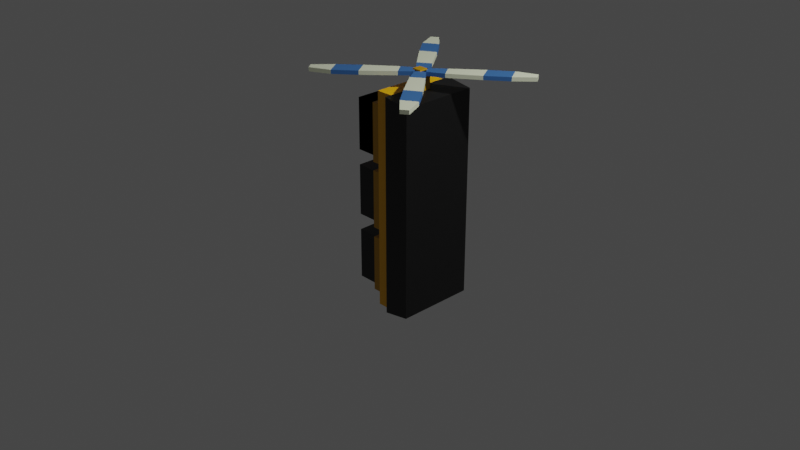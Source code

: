 # Source: redLight.blend  (saved by Blender 3.3.6; exported with 4.5.12 LTS)
import bpy
from mathutils import Matrix  # noqa: F401  (used for matrix-valued properties, if any)

bpy.ops.wm.read_factory_settings(use_empty=True)
scene = bpy.context.scene
scene.name = 'Scene'

# ---- collections
col_collection = bpy.data.collections.new('Collection'); scene.collection.children.link(col_collection)

# ---- materials (node trees are filled in below, after node groups)
mat_material = bpy.data.materials.new('Material')
mat_material.alpha_threshold = 0.0
mat_material.use_transparent_shadow = False
mat_material.roughness = 0.5
mat_material.line_color = (0.0, 0.0, 0.0, 1.0)
mat_blackplastic = bpy.data.materials.new('BlackPlastic')
mat_blackplastic.use_transparent_shadow = False
mat_yellowplastic = bpy.data.materials.new('YellowPlastic')
mat_yellowplastic.use_transparent_shadow = False
mat_darkyellowplastic = bpy.data.materials.new('DarkYellowPlastic')
mat_darkyellowplastic.use_transparent_shadow = False
mat_red = bpy.data.materials.new('RED')
mat_red.use_transparent_shadow = False
mat_yellow = bpy.data.materials.new('YELLOW')
mat_yellow.use_transparent_shadow = False
mat_green = bpy.data.materials.new('GREEN')
mat_green.use_transparent_shadow = False
mat_propellerblue = bpy.data.materials.new('PropellerBlue')
mat_propellerblue.use_transparent_shadow = False
mat_propellerwhite = bpy.data.materials.new('PropellerWhite')
mat_propellerwhite.use_transparent_shadow = False

# ---- material node trees
mat_material.use_nodes = True; mat_material.node_tree.nodes.clear()
_N = mat_material.node_tree.nodes; _L = mat_material.node_tree.links
n0 = _N.new('ShaderNodeOutputMaterial'); n0.name = 'Material Output'; n0.location = (300, 300)
n1 = _N.new('ShaderNodeBsdfPrincipled'); n1.name = 'Principled BSDF'; n1.location = (10, 300)
n1.distribution = 'GGX'
n1.subsurface_method = 'RANDOM_WALK_SKIN'
n1.inputs[3].default_value = 1.45
n1.inputs[27].default_value = (0.0, 0.0, 0.0, 1.0)
n1.inputs[28].default_value = 1.0
_L.new(n1.outputs[0], n0.inputs[0])
n0.is_active_output = True
mat_blackplastic.use_nodes = True; mat_blackplastic.node_tree.nodes.clear()
_N = mat_blackplastic.node_tree.nodes; _L = mat_blackplastic.node_tree.links
n0 = _N.new('ShaderNodeBsdfPrincipled'); n0.name = 'Principled BSDF'; n0.location = (10, 300)
n0.distribution = 'GGX'
n0.subsurface_method = 'RANDOM_WALK_SKIN'
n0.inputs[0].default_value = (0.004896, 0.004896, 0.004896, 1.0)
n0.inputs[3].default_value = 1.45
n0.inputs[27].default_value = (0.0, 0.0, 0.0, 1.0)
n0.inputs[28].default_value = 1.0
n1 = _N.new('ShaderNodeOutputMaterial'); n1.name = 'Material Output'; n1.location = (300, 300)
_L.new(n0.outputs[0], n1.inputs[0])
n1.is_active_output = True
mat_yellowplastic.use_nodes = True; mat_yellowplastic.node_tree.nodes.clear()
_N = mat_yellowplastic.node_tree.nodes; _L = mat_yellowplastic.node_tree.links
n0 = _N.new('ShaderNodeBsdfPrincipled'); n0.name = 'Principled BSDF'; n0.location = (10, 300)
n0.distribution = 'GGX'
n0.subsurface_method = 'RANDOM_WALK_SKIN'
n0.inputs[0].default_value = (0.9301, 0.4621, 0.0, 1.0)
n0.inputs[3].default_value = 1.45
n0.inputs[27].default_value = (0.0, 0.0, 0.0, 1.0)
n0.inputs[28].default_value = 1.0
n1 = _N.new('ShaderNodeOutputMaterial'); n1.name = 'Material Output'; n1.location = (300, 300)
_L.new(n0.outputs[0], n1.inputs[0])
n1.is_active_output = True
mat_darkyellowplastic.use_nodes = True; mat_darkyellowplastic.node_tree.nodes.clear()
_N = mat_darkyellowplastic.node_tree.nodes; _L = mat_darkyellowplastic.node_tree.links
n0 = _N.new('ShaderNodeBsdfPrincipled'); n0.name = 'Principled BSDF'; n0.location = (10, 300)
n0.distribution = 'GGX'
n0.subsurface_method = 'RANDOM_WALK_SKIN'
n0.inputs[0].default_value = (0.5173, 0.2603, 0.0, 1.0)
n0.inputs[3].default_value = 1.45
n0.inputs[27].default_value = (0.0, 0.0, 0.0, 1.0)
n0.inputs[28].default_value = 1.0
n1 = _N.new('ShaderNodeOutputMaterial'); n1.name = 'Material Output'; n1.location = (300, 300)
_L.new(n0.outputs[0], n1.inputs[0])
n1.is_active_output = True
mat_red.use_nodes = True; mat_red.node_tree.nodes.clear()
_N = mat_red.node_tree.nodes; _L = mat_red.node_tree.links
n0 = _N.new('ShaderNodeBsdfPrincipled'); n0.name = 'Principled BSDF'; n0.location = (10, 300)
n0.distribution = 'GGX'
n0.subsurface_method = 'RANDOM_WALK_SKIN'
n0.inputs[0].default_value = (1.0, 0.0, 0.0, 1.0)
n0.inputs[3].default_value = 1.45
n0.inputs[27].default_value = (0.0, 0.0, 0.0, 1.0)
n0.inputs[28].default_value = 1.0
n1 = _N.new('ShaderNodeOutputMaterial'); n1.name = 'Material Output'; n1.location = (300, 300)
_L.new(n0.outputs[0], n1.inputs[0])
n1.is_active_output = True
mat_yellow.use_nodes = True; mat_yellow.node_tree.nodes.clear()
_N = mat_yellow.node_tree.nodes; _L = mat_yellow.node_tree.links
n0 = _N.new('ShaderNodeBsdfPrincipled'); n0.name = 'Principled BSDF'; n0.location = (10, 300)
n0.distribution = 'GGX'
n0.subsurface_method = 'RANDOM_WALK_SKIN'
n0.inputs[0].default_value = (0.2598, 0.2357, 0.0, 1.0)
n0.inputs[3].default_value = 1.45
n0.inputs[27].default_value = (0.0, 0.0, 0.0, 1.0)
n0.inputs[28].default_value = 1.0
n1 = _N.new('ShaderNodeOutputMaterial'); n1.name = 'Material Output'; n1.location = (300, 300)
_L.new(n0.outputs[0], n1.inputs[0])
n1.is_active_output = True
mat_green.use_nodes = True; mat_green.node_tree.nodes.clear()
_N = mat_green.node_tree.nodes; _L = mat_green.node_tree.links
n0 = _N.new('ShaderNodeBsdfPrincipled'); n0.name = 'Principled BSDF'; n0.location = (10, 300)
n0.distribution = 'GGX'
n0.subsurface_method = 'RANDOM_WALK_SKIN'
n0.inputs[0].default_value = (0.00625, 0.1376, 0.0, 1.0)
n0.inputs[3].default_value = 1.45
n0.inputs[27].default_value = (0.0, 0.0, 0.0, 1.0)
n0.inputs[28].default_value = 1.0
n1 = _N.new('ShaderNodeOutputMaterial'); n1.name = 'Material Output'; n1.location = (300, 300)
_L.new(n0.outputs[0], n1.inputs[0])
n1.is_active_output = True
mat_propellerblue.use_nodes = True; mat_propellerblue.node_tree.nodes.clear()
_N = mat_propellerblue.node_tree.nodes; _L = mat_propellerblue.node_tree.links
n0 = _N.new('ShaderNodeBsdfPrincipled'); n0.name = 'Principled BSDF'; n0.location = (10, 300)
n0.distribution = 'GGX'
n0.subsurface_method = 'RANDOM_WALK_SKIN'
n0.inputs[0].default_value = (0.04167, 0.144, 0.3844, 1.0)
n0.inputs[3].default_value = 1.45
n0.inputs[27].default_value = (0.0, 0.0, 0.0, 1.0)
n0.inputs[28].default_value = 1.0
n1 = _N.new('ShaderNodeOutputMaterial'); n1.name = 'Material Output'; n1.location = (300, 300)
_L.new(n0.outputs[0], n1.inputs[0])
n1.is_active_output = True
mat_propellerwhite.use_nodes = True; mat_propellerwhite.node_tree.nodes.clear()
_N = mat_propellerwhite.node_tree.nodes; _L = mat_propellerwhite.node_tree.links
n0 = _N.new('ShaderNodeBsdfPrincipled'); n0.name = 'Principled BSDF'; n0.location = (10, 300)
n0.distribution = 'GGX'
n0.subsurface_method = 'RANDOM_WALK_SKIN'
n0.inputs[0].default_value = (0.7566, 0.8, 0.5898, 1.0)
n0.inputs[3].default_value = 1.45
n0.inputs[27].default_value = (0.0, 0.0, 0.0, 1.0)
n0.inputs[28].default_value = 1.0
n1 = _N.new('ShaderNodeOutputMaterial'); n1.name = 'Material Output'; n1.location = (300, 300)
_L.new(n0.outputs[0], n1.inputs[0])
n1.is_active_output = True

# ---- world
world_world = bpy.data.worlds.new('World'); scene.world = world_world
world_world.use_nodes = True; world_world.node_tree.nodes.clear()
_N = world_world.node_tree.nodes; _L = world_world.node_tree.links
n0 = _N.new('ShaderNodeOutputWorld'); n0.name = 'World Output'; n0.location = (300, 300)
n1 = _N.new('ShaderNodeBackground'); n1.name = 'Background'; n1.location = (10, 300)
n1.inputs[0].default_value = (0.05088, 0.05088, 0.05088, 1.0)
_L.new(n1.outputs[0], n0.inputs[0])
n0.is_active_output = True
world_world.color = (0.05088, 0.05088, 0.05088)
world_world.use_sun_shadow = False
world_world.sun_shadow_jitter_overblur = 0.0

# ---- cameras
cam_camera = bpy.data.cameras.new('Camera')
cam_camera.clip_end = 100.0
cam_camera.ortho_scale = 7.314

# ---- lights
light_light = bpy.data.lights.new('Light', 'POINT')
light_light.transmission_factor = 0.0
light_light.energy = 1000.0
light_light.shadow_soft_size = 0.1
light_light.shadow_maximum_resolution = 0.006
light_light.use_absolute_resolution = True
light_area = bpy.data.lights.new('Area', 'AREA')
light_area.color = (1.0, 0.0, 0.008791)
light_area.transmission_factor = 0.0
light_area.energy = 0.7854
light_area.shadow_soft_size = 0.9876
light_area.shadow_maximum_resolution = 0.006
light_area.use_absolute_resolution = True
light_area.size = 0.9876
light_area.size_y = 1.0

# ---- meshes
me_cube = bpy.data.meshes.new('Cube')
me_cube.from_pydata([(0.4854, 0.3848, 1.406), (0.4854, 0.3848, -0.8174), (0.4854, -0.2954, 1.406), (0.4854, -0.2954, -0.8174), (0.02243, 0.3848, 1.446), (0.02243, 0.3848, -0.8664), (0.02243, -0.2954, 1.446), (0.02243, -0.2954, -0.8664), (0.2014, 0.3848, -0.8664), (0.2014, -0.2954, 1.446), (0.2014, -0.2954, -0.8664), (0.2014, 0.3848, 1.446), (0.4854, 0.3848, 1.276), (0.02243, -0.2954, 1.311), (0.4854, -0.2954, 1.276), (0.02243, 0.3848, 1.311), (0.2014, 0.3848, 1.311), (0.2014, -0.2954, 1.311), (0.4854, 0.3848, 0.6853), (0.4854, -0.2954, 0.6853), (0.02243, 0.3848, 0.6965), (0.2014, 0.3848, 0.6965), (0.2014, -0.2954, 0.6965), (0.02243, -0.2954, 0.6965), (0.4854, 0.3848, 0.5969), (0.4854, -0.2954, 0.5969), (0.02243, 0.3848, 0.6045), (0.2014, 0.3848, 0.6045), (0.2014, -0.2954, 0.6045), (0.02243, -0.2954, 0.6045), (0.4854, 0.3848, 0.002721), (0.4854, -0.2954, 0.002721), (0.02243, 0.3848, -0.01345), (0.2014, 0.3848, -0.01345), (0.2014, -0.2954, -0.01345), (0.02243, -0.2954, -0.01345), (0.4854, 0.3848, -0.09795), (0.4854, -0.2954, -0.09795), (0.02243, 0.3848, -0.1182), (0.2014, 0.3848, -0.1182), (0.2014, -0.2954, -0.1182), (0.02243, -0.2954, -0.1182), (0.4854, 0.3848, -0.6794), (0.4854, -0.2954, -0.6794), (0.02243, 0.3848, -0.7229), (0.2014, 0.3848, -0.7229), (0.2014, -0.2954, -0.7229), (0.02243, -0.2954, -0.7229), (0.02243, -0.2954, 0.6965), (0.02243, -0.2954, 1.311), (0.02243, 0.3848, 1.311), (0.02243, 0.3848, 0.6965), (-0.05401, -0.2954, 0.6965), (-0.05401, -0.2954, 1.311), (-0.05401, 0.3848, 1.311), (-0.05401, 0.3848, 0.6965), (-0.05401, -0.2954, -0.01345), (-0.05401, -0.2954, 0.6045), (-0.05401, 0.3848, 0.6045), (-0.05401, 0.3848, -0.01345), (-0.05401, -0.2954, -0.7229), (-0.05401, -0.2954, -0.1182), (-0.05401, 0.3848, -0.1182), (-0.05401, 0.3848, -0.7229), (0.4854, 0.4703, -0.6794), (0.4854, 0.4703, -0.8174), (0.2014, 0.4703, 1.446), (0.4854, 0.4703, 1.406), (0.2014, 0.4703, -0.8664), (0.2014, 0.4703, -0.7229), (0.4854, 0.4703, 1.276), (0.2014, 0.4703, 1.311), (0.4854, 0.4703, 0.6853), (0.2014, 0.4703, 0.6965), (0.4854, 0.4703, 0.5969), (0.2014, 0.4703, 0.6045), (0.4854, 0.4703, 0.002721), (0.2014, 0.4703, -0.01345), (0.4854, 0.4703, -0.09795), (0.2014, 0.4703, -0.1182), (0.4854, -0.3651, -0.6794), (0.4854, -0.3651, -0.8174), (0.2014, -0.3651, -0.8664), (0.4854, -0.3651, 1.406), (0.2014, -0.3651, 1.446), (0.2014, -0.3651, -0.7229), (0.4854, -0.3651, 1.276), (0.2014, -0.3651, 1.311), (0.4854, -0.3651, 0.6853), (0.2014, -0.3651, 0.6965), (0.4854, -0.3651, 0.5969), (0.2014, -0.3651, 0.6045), (0.4854, -0.3651, 0.002721), (0.2014, -0.3651, -0.01345), (0.4854, -0.3651, -0.09795), (0.2014, -0.3651, -0.1182), (0.2352, 0.2496, 1.212), (0.2352, 0.2496, 0.7783), (0.2352, -0.1837, 1.212), (0.2352, -0.1837, 0.7783), (-0.1982, 0.2496, 1.212), (-0.1982, 0.2496, 0.7783), (-0.1982, -0.1837, 1.212), (-0.1982, -0.1837, 0.7783), (-0.1982, -0.1837, 0.7783), (-0.1982, -0.1837, 1.212), (-0.1982, 0.2496, 0.7783), (-0.1982, 0.2496, 1.212), (0.2352, -0.1837, 0.7783), (0.2352, -0.1837, 1.212), (0.2352, 0.2496, 0.7783), (0.2352, 0.2496, 1.212), (0.2352, 0.2496, 1.212), (0.2352, 0.2496, 0.7783), (0.2352, -0.1837, 1.212), (0.2352, -0.1837, 0.7783), (-0.1982, 0.2496, 1.212), (-0.1982, 0.2496, 0.7783), (-0.1982, -0.1837, 1.212), (-0.1982, -0.1837, 0.7783), (-0.3273, -0.2299, -0.7033), (-0.3273, -0.2299, -0.1567), (-0.3273, 0.3167, -0.7033), (-0.3273, 0.3167, -0.1567), (0.2193, -0.2299, -0.7033), (0.2193, -0.2299, -0.1567), (0.2193, 0.3167, -0.7033), (0.2193, 0.3167, -0.1567), (0.2193, 0.2353, -0.1567), (-0.3273, 0.2353, -0.1567), (-0.3273, 0.2353, -0.7033), (0.2193, 0.2353, -0.7033), (-0.3273, -0.1618, -0.1567), (0.2193, -0.1618, -0.1567), (-0.3273, -0.1618, -0.7033), (0.2193, -0.1618, -0.7033), (-0.3273, 0.2353, -0.2337), (0.2193, -0.2299, -0.2337), (-0.3273, 0.3167, -0.2337), (-0.3273, -0.2299, -0.2337), (0.2193, 0.3167, -0.2337), (-0.3273, -0.1618, -0.2337), (-0.3273, -0.1618, 0.4867), (0.2193, 0.3167, 0.4867), (-0.3273, -0.2299, 0.4867), (-0.3273, 0.3167, 0.4867), (0.2193, -0.2299, 0.4867), (-0.3273, 0.2353, 0.4867), (0.2193, -0.1618, 0.01711), (-0.3273, -0.1618, 0.01711), (0.2193, -0.1618, 0.5637), (-0.3273, -0.1618, 0.5637), (0.2193, 0.2353, 0.01711), (-0.3273, 0.2353, 0.01711), (-0.3273, 0.2353, 0.5637), (0.2193, 0.2353, 0.5637), (0.2193, 0.3167, 0.5637), (0.2193, 0.3167, 0.01711), (0.2193, -0.2299, 0.5637), (0.2193, -0.2299, 0.01711), (-0.3273, 0.3167, 0.5637), (-0.3273, 0.3167, 0.01711), (-0.3273, -0.2299, 0.5637), (-0.3273, -0.2299, 0.01711), (-0.3273, -0.2299, 0.727), (-0.3273, -0.2299, 1.274), (-0.3273, 0.3167, 0.727), (-0.3273, 0.3167, 1.274), (0.2193, -0.2299, 0.727), (0.2193, -0.2299, 1.274), (0.2193, 0.3167, 0.727), (0.2193, 0.3167, 1.274), (0.2193, 0.2353, 1.274), (-0.3273, 0.2353, 1.274), (-0.3273, 0.2353, 0.727), (0.2193, 0.2353, 0.727), (-0.3273, -0.1618, 1.274), (0.2193, -0.1618, 1.274), (-0.3273, -0.1618, 0.727), (0.2193, -0.1618, 0.727), (-0.3273, 0.2353, 1.197), (0.2193, -0.2299, 1.197), (-0.3273, 0.3167, 1.197), (-0.3273, -0.2299, 1.197), (0.2193, 0.3167, 1.197), (-0.3273, -0.1618, 1.197), (-0.3273, -0.1618, 1.197), (0.2193, -0.1618, 1.197), (0.2193, 0.3167, 1.197), (0.2193, 0.2353, 1.197), (-0.3273, -0.2299, 1.197), (-0.3273, 0.3167, 1.197), (0.2193, -0.2299, 1.197), (-0.3273, 0.2353, 1.197), (0.2193, -0.1618, 0.727), (-0.3273, -0.1618, 0.727), (0.2193, -0.1618, 1.274), (-0.3273, -0.1618, 1.274), (0.2193, 0.2353, 0.727), (-0.3273, 0.2353, 0.727), (-0.3273, 0.2353, 1.274), (0.2193, 0.2353, 1.274), (0.2193, 0.3167, 1.274), (0.2193, 0.3167, 0.727), (0.2193, -0.2299, 1.274), (0.2193, -0.2299, 0.727), (-0.3273, 0.3167, 1.274), (-0.3273, 0.3167, 0.727), (-0.3273, -0.2299, 1.274), (-0.3273, -0.2299, 0.727), (0.2352, 0.2496, 0.5018), (0.2352, 0.2496, 0.06844), (0.2352, -0.1837, 0.5018), (0.2352, -0.1837, 0.06844), (-0.1982, 0.2496, 0.5018), (-0.1982, 0.2496, 0.06844), (-0.1982, -0.1837, 0.5018), (-0.1982, -0.1837, 0.06844), (0.2352, 0.2496, -0.2238), (0.2352, 0.2496, -0.6572), (0.2352, -0.1837, -0.2238), (0.2352, -0.1837, -0.6572), (-0.1982, 0.2496, -0.2238), (-0.1982, 0.2496, -0.6572), (-0.1982, -0.1837, -0.2238), (-0.1982, -0.1837, -0.6572), (0.1623, 0.1195, 1.585), (0.1623, 0.1213, 1.386), (0.1623, -0.01584, 1.583), (0.1623, -0.01406, 1.385), (0.2977, 0.1195, 1.585), (0.2977, 0.1213, 1.386), (0.2977, -0.01584, 1.583), (0.2977, -0.01406, 1.385), (0.2429, 0.0744, 1.584), (1.093, 0.7449, 1.584), (0.2121, 0.08629, 1.584), (1.14, 0.6745, 1.584), (0.2618, 0.00692, 1.584), (0.3979, 0.2572, 1.584), (0.4812, 0.1331, 1.584), (0.7671, 0.3431, 1.584), (0.677, 0.4964, 1.584), (0.9731, 0.5074, 1.584), (0.8853, 0.6562, 1.584), (-0.4412, 0.8585, 1.584), (0.2343, -0.009449, 1.584), (-0.3717, 0.9073, 1.584), (0.3127, 0.04179, 1.584), (0.05977, 0.173, 1.584), (0.1823, 0.2587, 1.584), (-0.0332, 0.5405, 1.584), (-0.1847, 0.4475, 1.584), (-0.2014, 0.7433, 1.584), (-0.3485, 0.6527, 1.584), (-0.5347, -0.6677, 1.584), (0.3035, 0.04438, 1.584), (-0.5865, -0.6003, 1.584), (0.2489, 0.1205, 1.584), (0.1287, -0.1378, 1.584), (0.03779, -0.01901, 1.584), (-0.2345, -0.2464, 1.584), (-0.1351, -0.3938, 1.584), (-0.4299, -0.4231, 1.584), (-0.3331, -0.5662, 1.584), (0.9484, -0.7744, 1.584), (0.2727, 0.09334, 1.584), (0.8789, -0.8233, 1.584), (0.1943, 0.04208, 1.584), (0.4472, -0.08909, 1.584), (0.3247, -0.1748, 1.584), (0.5403, -0.4565, 1.584), (0.6918, -0.3635, 1.584), (0.7085, -0.6593, 1.584), (0.8556, -0.5686, 1.584), (0.3979, 0.2572, 1.625), (0.2121, 0.08629, 1.625), (0.2618, 0.00692, 1.625), (1.14, 0.6745, 1.625), (1.093, 0.7449, 1.625), (0.9731, 0.5074, 1.625), (0.677, 0.4964, 1.625), (0.4812, 0.1331, 1.625), (0.7671, 0.3431, 1.625), (0.8853, 0.6562, 1.625), (0.2343, -0.009449, 1.625), (0.05977, 0.173, 1.625), (0.3127, 0.04179, 1.625), (-0.4412, 0.8585, 1.625), (-0.3717, 0.9073, 1.625), (-0.2014, 0.7433, 1.625), (-0.1847, 0.4475, 1.625), (0.1823, 0.2587, 1.625), (-0.0332, 0.5405, 1.625), (-0.3485, 0.6527, 1.625), (0.3035, 0.04438, 1.625), (0.1287, -0.1378, 1.625), (0.2489, 0.1205, 1.625), (-0.5347, -0.6677, 1.625), (-0.5865, -0.6003, 1.625), (-0.4299, -0.4231, 1.625), (-0.1351, -0.3938, 1.625), (0.03779, -0.01901, 1.625), (-0.2345, -0.2464, 1.625), (-0.3331, -0.5662, 1.625), (0.2727, 0.09334, 1.625), (0.4472, -0.08909, 1.625), (0.1943, 0.04208, 1.625), (0.9484, -0.7744, 1.625), (0.8789, -0.8233, 1.625), (0.7085, -0.6593, 1.625), (0.6918, -0.3635, 1.625), (0.3247, -0.1748, 1.625), (0.5403, -0.4565, 1.625), (0.8556, -0.5686, 1.625), (0.1823, 0.005645, 1.637), (0.1823, 0.09389, 1.638), (0.279, 0.005645, 1.637), (0.279, 0.09389, 1.638)], [], [(11, 4, 6, 9), (17, 9, 6, 13), (13, 6, 4, 15), (8, 1, 3, 10), (12, 0, 2, 14), (42, 1, 65, 64), (15, 4, 11, 16), (5, 8, 10, 7), (40, 46, 85, 95), (0, 11, 9, 2), (37, 31, 92, 94), (20, 15, 16, 21), (16, 11, 66, 71), (18, 12, 14, 19), (15, 20, 51, 50), (22, 17, 13, 23), (28, 22, 23, 29), (29, 23, 20, 26), (24, 18, 19, 25), (45, 39, 79, 69), (26, 20, 21, 27), (28, 34, 93, 91), (25, 19, 88, 90), (32, 26, 27, 33), (30, 36, 78, 76), (30, 24, 25, 31), (35, 29, 57, 56), (34, 28, 29, 35), (40, 34, 35, 41), (41, 35, 32, 38), (36, 30, 31, 37), (8, 45, 69, 68), (38, 32, 33, 39), (10, 3, 81, 82), (14, 2, 83, 86), (44, 38, 39, 45), (33, 27, 75, 77), (42, 36, 37, 43), (38, 44, 63, 62), (46, 40, 41, 47), (10, 46, 47, 7), (7, 47, 44, 5), (1, 42, 43, 3), (18, 24, 74, 72), (5, 44, 45, 8), (43, 37, 94, 80), (49, 50, 54, 53), (23, 13, 49, 48), (13, 15, 50, 49), (20, 23, 48, 51), (52, 53, 54, 55), (50, 51, 55, 54), (48, 49, 53, 52), (51, 48, 52, 55), (56, 57, 58, 59), (26, 32, 59, 58), (29, 26, 58, 57), (32, 35, 56, 59), (60, 61, 62, 63), (41, 38, 62, 61), (44, 47, 60, 63), (47, 41, 61, 60), (71, 66, 67, 70), (73, 71, 70, 72), (75, 73, 72, 74), (77, 75, 74, 76), (79, 77, 76, 78), (69, 79, 78, 64), (68, 69, 64, 65), (12, 18, 72, 70), (11, 0, 67, 66), (27, 21, 73, 75), (24, 30, 76, 74), (39, 33, 77, 79), (1, 8, 68, 65), (0, 12, 70, 67), (21, 16, 71, 73), (36, 42, 64, 78), (86, 83, 84, 87), (88, 86, 87, 89), (90, 88, 89, 91), (92, 90, 91, 93), (94, 92, 93, 95), (80, 94, 95, 85), (81, 80, 85, 82), (9, 17, 87, 84), (46, 10, 82, 85), (19, 14, 86, 88), (22, 28, 91, 89), (3, 43, 80, 81), (31, 25, 90, 92), (34, 40, 95, 93), (2, 9, 84, 83), (17, 22, 89, 87), (101, 97, 99, 103), (99, 98, 102, 103), (97, 96, 98, 99), (101, 100, 96, 97), (119, 118, 116, 117), (111, 107, 105, 109), (104, 105, 107, 106), (103, 102, 100, 101), (112, 116, 118, 114), (96, 100, 102, 98), (117, 113, 115, 119), (106, 107, 111, 110), (115, 114, 118, 119), (110, 111, 109, 108), (113, 112, 114, 115), (108, 109, 105, 104), (117, 116, 112, 113), (106, 110, 108, 104), (138, 123, 127, 140), (122, 126, 131, 130), (134, 135, 124, 120), (128, 129, 132, 133), (130, 136, 138, 122), (124, 137, 139, 120), (122, 138, 140, 126), (137, 125, 121, 139), (136, 129, 123, 138), (133, 132, 121, 125), (141, 132, 129, 136), (139, 121, 132, 141), (127, 123, 129, 128), (120, 139, 141, 134), (146, 158, 162, 144), (159, 146, 144, 163), (155, 154, 151, 150), (161, 157, 152, 153), (163, 144, 142, 149), (144, 162, 151, 142), (150, 151, 162, 158), (147, 154, 160, 145), (161, 145, 143, 157), (153, 147, 145, 161), (149, 148, 159, 163), (145, 160, 156, 143), (156, 160, 154, 155), (142, 151, 154, 147), (185, 176, 173, 180), (182, 167, 171, 184), (174, 180, 182, 166), (180, 173, 167, 182), (198, 189, 187, 194), (183, 165, 176, 185), (203, 188, 189, 198), (166, 170, 175, 174), (168, 181, 183, 164), (181, 169, 165, 183), (171, 167, 173, 172), (178, 179, 168, 164), (166, 182, 184, 170), (177, 176, 165, 169), (189, 201, 196, 187), (164, 183, 185, 178), (201, 200, 197, 196), (209, 190, 186, 195), (172, 173, 176, 177), (194, 187, 192, 205), (188, 202, 201, 189), (199, 193, 191, 207), (186, 197, 200, 193), (207, 191, 188, 203), (202, 206, 200, 201), (205, 192, 190, 209), (207, 203, 198, 199), (190, 208, 197, 186), (187, 196, 204, 192), (193, 200, 206, 191), (191, 206, 202, 188), (196, 197, 208, 204), (195, 194, 205, 209), (192, 204, 208, 190), (215, 211, 213, 217), (213, 212, 216, 217), (211, 210, 212, 213), (215, 214, 210, 211), (217, 216, 214, 215), (210, 214, 216, 212), (223, 219, 221, 225), (221, 220, 224, 225), (219, 218, 220, 221), (223, 222, 218, 219), (225, 224, 222, 223), (218, 222, 224, 220), (226, 227, 229, 228), (228, 229, 233, 232), (232, 233, 231, 230), (230, 231, 227, 226), (232, 230, 318, 317), (233, 229, 227, 231), (243, 244, 235, 237), (238, 236, 239, 240), (240, 239, 242, 241), (241, 242, 244, 243), (253, 254, 245, 247), (248, 246, 249, 250), (250, 249, 252, 251), (251, 252, 254, 253), (263, 264, 255, 257), (258, 256, 259, 260), (260, 259, 262, 261), (261, 262, 264, 263), (273, 274, 265, 267), (268, 266, 269, 270), (270, 269, 272, 271), (271, 272, 274, 273), (280, 278, 279, 284), (277, 282, 275, 276), (282, 283, 281, 275), (283, 280, 284, 281), (290, 289, 288, 294), (287, 292, 286, 285), (292, 293, 291, 286), (293, 290, 294, 291), (300, 299, 298, 304), (297, 302, 296, 295), (302, 303, 301, 296), (303, 300, 304, 301), (310, 309, 308, 314), (307, 312, 306, 305), (312, 313, 311, 306), (313, 310, 314, 311), (242, 239, 275, 281), (258, 260, 302, 297), (248, 250, 292, 287), (238, 240, 282, 277), (270, 271, 313, 312), (260, 261, 303, 302), (250, 251, 293, 292), (274, 272, 311, 314), (240, 241, 283, 282), (264, 262, 301, 304), (254, 252, 291, 294), (244, 242, 281, 284), (271, 273, 310, 313), (261, 263, 300, 303), (251, 253, 290, 293), (265, 274, 314, 308), (241, 243, 280, 283), (255, 264, 304, 298), (245, 254, 294, 288), (235, 244, 284, 279), (269, 266, 305, 306), (259, 256, 295, 296), (249, 246, 285, 286), (266, 268, 307, 305), (239, 236, 276, 275), (256, 258, 297, 295), (246, 248, 287, 285), (267, 265, 308, 309), (236, 238, 277, 276), (257, 255, 298, 299), (247, 245, 288, 289), (273, 267, 309, 310), (237, 235, 279, 278), (263, 257, 299, 300), (253, 247, 289, 290), (272, 269, 306, 311), (243, 237, 278, 280), (262, 259, 296, 301), (252, 249, 286, 291), (268, 270, 312, 307), (315, 317, 318, 316), (230, 226, 316, 318), (228, 232, 317, 315), (226, 228, 315, 316)])
me_cube.polygons.foreach_set('material_index', [2, 2, 2, 1, 1, 1, 2, 2, 1, 1, 1, 2, 1, 1, 0, 2, 2, 2, 1, 1, 2, 1, 1, 2, 1, 1, 3, 2, 2, 2, 1, 1, 2, 1, 1, 2, 1, 1, 3, 2, 2, 2, 1, 1, 2, 1, 3, 0, 0, 0, 3, 3, 3, 3, 3, 3, 3, 3, 3, 3, 3, 3, 1, 1, 1, 1, 1, 1, 1, 1, 1, 1, 1, 1, 1, 1, 1, 1, 1, 1, 1, 1, 1, 1, 1, 1, 1, 1, 1, 1, 1, 1, 1, 1, 4, 4, 0, 4, 4, 4, 0, 0, 0, 0, 0, 0, 0, 0, 0, 0, 0, 0, 1, 1, 1, 1, 1, 1, 1, 1, 1, 1, 1, 1, 1, 1, 1, 1, 1, 1, 1, 1, 1, 1, 1, 1, 1, 1, 1, 1, 1, 1, 1, 1, 0, 1, 0, 1, 1, 1, 1, 1, 1, 1, 0, 1, 1, 1, 1, 0, 0, 1, 1, 1, 1, 1, 1, 1, 0, 1, 1, 1, 1, 1, 5, 5, 0, 5, 5, 5, 6, 6, 0, 6, 6, 6, 3, 3, 3, 3, 3, 0, 8, 7, 8, 7, 8, 7, 8, 7, 8, 7, 8, 7, 8, 7, 8, 7, 8, 7, 8, 7, 8, 7, 8, 7, 8, 7, 8, 7, 8, 7, 8, 7, 8, 7, 7, 7, 8, 8, 8, 7, 8, 7, 7, 7, 7, 7, 7, 8, 7, 8, 8, 8, 7, 7, 7, 7, 7, 7, 7, 8, 7, 8, 8, 8, 8, 8, 8, 8, 8, 8, 8, 7, 3, 3, 3, 3])
_uv = me_cube.uv_layers.new(name='UVMap')
_uv.uv.foreach_set('vector', [0.75, 0.5, 0.875, 0.5, 0.875, 0.75, 0.75, 0.75, 0.6104, 0.875, 0.625, 0.875, 0.625, 1.0, 0.6104, 1.0, 0.6104, 0.0, 0.625, 0.0, 0.625, 0.25, 0.6104, 0.25, 0.25, 0.5, 0.375, 0.5, 0.375, 0.75, 0.25, 0.75, 0.6104, 0.5, 0.625, 0.5, 0.625, 0.75, 0.6104, 0.75, 0.3905, 0.5, 0.375, 0.5, 0.375, 0.5, 0.3905, 0.5, 0.6104, 0.25, 0.625, 0.25, 0.625, 0.375, 0.6104, 0.375, 0.125, 0.5, 0.25, 0.5, 0.25, 0.75, 0.125, 0.75, 0.4559, 0.875, 0.3905, 0.875, 0.3905, 0.875, 0.4559, 0.875, 0.625, 0.5, 0.75, 0.5, 0.75, 0.75, 0.625, 0.75, 0.4559, 0.75, 0.4672, 0.75, 0.4672, 0.75, 0.4559, 0.75, 0.544, 0.25, 0.6104, 0.25, 0.6104, 0.375, 0.544, 0.375, 0.6104, 0.375, 0.625, 0.375, 0.625, 0.375, 0.6104, 0.375, 0.544, 0.5, 0.6104, 0.5, 0.6104, 0.75, 0.544, 0.75, 0.6104, 0.25, 0.544, 0.25, 0.544, 0.25, 0.6104, 0.25, 0.544, 0.875, 0.6104, 0.875, 0.6104, 1.0, 0.544, 1.0, 0.534, 0.875, 0.544, 0.875, 0.544, 1.0, 0.534, 1.0, 0.534, 0.0, 0.544, 0.0, 0.544, 0.25, 0.534, 0.25, 0.534, 0.5, 0.544, 0.5, 0.544, 0.75, 0.534, 0.75, 0.3905, 0.375, 0.4559, 0.375, 0.4559, 0.375, 0.3905, 0.375, 0.534, 0.25, 0.544, 0.25, 0.544, 0.375, 0.534, 0.375, 0.534, 0.875, 0.4672, 0.875, 0.4672, 0.875, 0.534, 0.875, 0.534, 0.75, 0.544, 0.75, 0.544, 0.75, 0.534, 0.75, 0.4672, 0.25, 0.534, 0.25, 0.534, 0.375, 0.4672, 0.375, 0.4672, 0.5, 0.4559, 0.5, 0.4559, 0.5, 0.4672, 0.5, 0.4672, 0.5, 0.534, 0.5, 0.534, 0.75, 0.4672, 0.75, 0.4672, 1.0, 0.534, 1.0, 0.534, 1.0, 0.4672, 1.0, 0.4672, 0.875, 0.534, 0.875, 0.534, 1.0, 0.4672, 1.0, 0.4559, 0.875, 0.4672, 0.875, 0.4672, 1.0, 0.4559, 1.0, 0.4559, 0.0, 0.4672, 0.0, 0.4672, 0.25, 0.4559, 0.25, 0.4559, 0.5, 0.4672, 0.5, 0.4672, 0.75, 0.4559, 0.75, 0.375, 0.375, 0.3905, 0.375, 0.3905, 0.375, 0.375, 0.375, 0.4559, 0.25, 0.4672, 0.25, 0.4672, 0.375, 0.4559, 0.375, 0.25, 0.75, 0.375, 0.75, 0.375, 0.75, 0.25, 0.75, 0.6104, 0.75, 0.625, 0.75, 0.625, 0.75, 0.6104, 0.75, 0.3905, 0.25, 0.4559, 0.25, 0.4559, 0.375, 0.3905, 0.375, 0.4672, 0.375, 0.534, 0.375, 0.534, 0.375, 0.4672, 0.375, 0.3905, 0.5, 0.4559, 0.5, 0.4559, 0.75, 0.3905, 0.75, 0.4559, 0.25, 0.3905, 0.25, 0.3905, 0.25, 0.4559, 0.25, 0.3905, 0.875, 0.4559, 0.875, 0.4559, 1.0, 0.3905, 1.0, 0.375, 0.875, 0.3905, 0.875, 0.3905, 1.0, 0.375, 1.0, 0.375, 0.0, 0.3905, 0.0, 0.3905, 0.25, 0.375, 0.25, 0.375, 0.5, 0.3905, 0.5, 0.3905, 0.75, 0.375, 0.75, 0.544, 0.5, 0.534, 0.5, 0.534, 0.5, 0.544, 0.5, 0.375, 0.25, 0.3905, 0.25, 0.3905, 0.375, 0.375, 0.375, 0.3905, 0.75, 0.4559, 0.75, 0.4559, 0.75, 0.3905, 0.75, 0.6104, 0.0, 0.6104, 0.25, 0.6104, 0.25, 0.6104, 0.0, 0.544, 1.0, 0.6104, 1.0, 0.6104, 1.0, 0.544, 1.0, 0.6104, 0.0, 0.6104, 0.25, 0.6104, 0.25, 0.6104, 0.0, 0.544, 0.25, 0.544, 0.0, 0.544, 0.0, 0.544, 0.25, 0.544, 0.0, 0.6104, 0.0, 0.6104, 0.25, 0.544, 0.25, 0.6104, 0.25, 0.544, 0.25, 0.544, 0.25, 0.6104, 0.25, 0.544, 1.0, 0.6104, 1.0, 0.6104, 1.0, 0.544, 1.0, 0.544, 0.25, 0.544, 0.0, 0.544, 0.0, 0.544, 0.25, 0.4672, 0.0, 0.534, 0.0, 0.534, 0.25, 0.4672, 0.25, 0.534, 0.25, 0.4672, 0.25, 0.4672, 0.25, 0.534, 0.25, 0.534, 0.0, 0.534, 0.25, 0.534, 0.25, 0.534, 0.0, 0.4672, 0.25, 0.4672, 0.0, 0.4672, 0.0, 0.4672, 0.25, 0.3905, 0.0, 0.4559, 0.0, 0.4559, 0.25, 0.3905, 0.25, 0.4559, 0.0, 0.4559, 0.25, 0.4559, 0.25, 0.4559, 0.0, 0.3905, 0.25, 0.3905, 0.0, 0.3905, 0.0, 0.3905, 0.25, 0.3905, 1.0, 0.4559, 1.0, 0.4559, 1.0, 0.3905, 1.0, 0.6104, 0.375, 0.625, 0.375, 0.625, 0.5, 0.6104, 0.5, 0.544, 0.375, 0.6104, 0.375, 0.6104, 0.5, 0.544, 0.5, 0.534, 0.375, 0.544, 0.375, 0.544, 0.5, 0.534, 0.5, 0.4672, 0.375, 0.534, 0.375, 0.534, 0.5, 0.4672, 0.5, 0.4559, 0.375, 0.4672, 0.375, 0.4672, 0.5, 0.4559, 0.5, 0.3905, 0.375, 0.4559, 0.375, 0.4559, 0.5, 0.3905, 0.5, 0.375, 0.375, 0.3905, 0.375, 0.3905, 0.5, 0.375, 0.5, 0.6104, 0.5, 0.544, 0.5, 0.544, 0.5, 0.6104, 0.5, 0.75, 0.5, 0.625, 0.5, 0.625, 0.5, 0.75, 0.5, 0.534, 0.375, 0.544, 0.375, 0.544, 0.375, 0.534, 0.375, 0.534, 0.5, 0.4672, 0.5, 0.4672, 0.5, 0.534, 0.5, 0.4559, 0.375, 0.4672, 0.375, 0.4672, 0.375, 0.4559, 0.375, 0.375, 0.5, 0.25, 0.5, 0.25, 0.5, 0.375, 0.5, 0.625, 0.5, 0.6104, 0.5, 0.6104, 0.5, 0.625, 0.5, 0.544, 0.375, 0.6104, 0.375, 0.6104, 0.375, 0.544, 0.375, 0.4559, 0.5, 0.3905, 0.5, 0.3905, 0.5, 0.4559, 0.5, 0.6104, 0.75, 0.625, 0.75, 0.625, 0.875, 0.6104, 0.875, 0.544, 0.75, 0.6104, 0.75, 0.6104, 0.875, 0.544, 0.875, 0.534, 0.75, 0.544, 0.75, 0.544, 0.875, 0.534, 0.875, 0.4672, 0.75, 0.534, 0.75, 0.534, 0.875, 0.4672, 0.875, 0.4559, 0.75, 0.4672, 0.75, 0.4672, 0.875, 0.4559, 0.875, 0.3905, 0.75, 0.4559, 0.75, 0.4559, 0.875, 0.3905, 0.875, 0.375, 0.75, 0.3905, 0.75, 0.3905, 0.875, 0.375, 0.875, 0.625, 0.875, 0.6104, 0.875, 0.6104, 0.875, 0.625, 0.875, 0.3905, 0.875, 0.375, 0.875, 0.375, 0.875, 0.3905, 0.875, 0.544, 0.75, 0.6104, 0.75, 0.6104, 0.75, 0.544, 0.75, 0.544, 0.875, 0.534, 0.875, 0.534, 0.875, 0.544, 0.875, 0.375, 0.75, 0.3905, 0.75, 0.3905, 0.75, 0.375, 0.75, 0.4672, 0.75, 0.534, 0.75, 0.534, 0.75, 0.4672, 0.75, 0.4672, 0.875, 0.4559, 0.875, 0.4559, 0.875, 0.4672, 0.875, 0.625, 0.75, 0.75, 0.75, 0.75, 0.75, 0.625, 0.75, 0.6104, 0.875, 0.544, 0.875, 0.544, 0.875, 0.6104, 0.875, 0.375, 0.5, 0.625, 0.5, 0.625, 0.75, 0.375, 0.75, 0.375, 0.75, 0.625, 0.75, 0.625, 1.0, 0.375, 1.0, 0.125, 0.5, 0.375, 0.5, 0.375, 0.75, 0.125, 0.75, 0.625, 0.5, 0.875, 0.5, 0.875, 0.75, 0.625, 0.75, 0.375, 0.0, 0.625, 0.0, 0.625, 0.25, 0.375, 0.25, 0.375, 0.25, 0.625, 0.25, 0.625, 0.5, 0.375, 0.5, 0.375, 0.0, 0.625, 0.0, 0.625, 0.25, 0.375, 0.25, 0.375, 0.0, 0.625, 0.0, 0.625, 0.25, 0.375, 0.25, 0.375, 0.25, 0.625, 0.25, 0.625, 0.5, 0.375, 0.5, 0.375, 0.25, 0.625, 0.25, 0.625, 0.5, 0.375, 0.5, 0.375, 0.5, 0.625, 0.5, 0.625, 0.75, 0.375, 0.75, 0.625, 0.5, 0.875, 0.5, 0.875, 0.75, 0.625, 0.75, 0.375, 0.75, 0.625, 0.75, 0.625, 1.0, 0.375, 1.0, 0.125, 0.5, 0.375, 0.5, 0.375, 0.75, 0.125, 0.75, 0.125, 0.5, 0.375, 0.5, 0.375, 0.75, 0.125, 0.75, 0.375, 0.75, 0.625, 0.75, 0.625, 1.0, 0.375, 1.0, 0.625, 0.5, 0.875, 0.5, 0.875, 0.75, 0.625, 0.75, 0.375, 0.5, 0.625, 0.5, 0.625, 0.75, 0.375, 0.75, 0.5898, 0.5, 0.625, 0.5, 0.625, 0.75, 0.5898, 0.75, 0.125, 0.5, 0.375, 0.5, 0.375, 0.5372, 0.125, 0.5372, 0.125, 0.7188, 0.375, 0.7188, 0.375, 0.75, 0.125, 0.75, 0.375, 0.7872, 0.625, 0.7872, 0.625, 0.9688, 0.375, 0.9688, 0.375, 0.4628, 0.5898, 0.4628, 0.5898, 0.5, 0.375, 0.5, 0.625, 0.5, 0.8398, 0.5, 0.8398, 0.75, 0.625, 0.75, 0.375, 0.5, 0.5898, 0.5, 0.5898, 0.75, 0.375, 0.75, 0.8398, 0.5, 0.875, 0.5, 0.875, 0.75, 0.8398, 0.75, 0.5898, 0.4628, 0.625, 0.4628, 0.625, 0.5, 0.5898, 0.5, 0.375, 0.9688, 0.625, 0.9688, 0.625, 1.0, 0.375, 1.0, 0.5898, 0.2812, 0.625, 0.2812, 0.625, 0.4628, 0.5898, 0.4628, 0.5898, 0.25, 0.625, 0.25, 0.625, 0.2812, 0.5898, 0.2812, 0.375, 0.75, 0.625, 0.75, 0.625, 0.7872, 0.375, 0.7872, 0.375, 0.25, 0.5898, 0.25, 0.5898, 0.2812, 0.375, 0.2812, 0.8398, 0.5, 0.875, 0.5, 0.875, 0.75, 0.8398, 0.75, 0.625, 0.5, 0.8398, 0.5, 0.8398, 0.75, 0.625, 0.75, 0.375, 0.7872, 0.625, 0.7872, 0.625, 0.9688, 0.375, 0.9688, 0.125, 0.5, 0.375, 0.5, 0.375, 0.5372, 0.125, 0.5372, 0.375, 0.25, 0.5898, 0.25, 0.5898, 0.2812, 0.375, 0.2812, 0.5898, 0.25, 0.625, 0.25, 0.625, 0.2812, 0.5898, 0.2812, 0.375, 0.9688, 0.625, 0.9688, 0.625, 1.0, 0.375, 1.0, 0.5898, 0.4628, 0.625, 0.4628, 0.625, 0.5, 0.5898, 0.5, 0.375, 0.5, 0.5898, 0.5, 0.5898, 0.75, 0.375, 0.75, 0.375, 0.4628, 0.5898, 0.4628, 0.5898, 0.5, 0.375, 0.5, 0.125, 0.7188, 0.375, 0.7188, 0.375, 0.75, 0.125, 0.75, 0.5898, 0.5, 0.625, 0.5, 0.625, 0.75, 0.5898, 0.75, 0.375, 0.75, 0.625, 0.75, 0.625, 0.7872, 0.375, 0.7872, 0.5898, 0.2812, 0.625, 0.2812, 0.625, 0.4628, 0.5898, 0.4628, 0.5898, 0.2812, 0.625, 0.2812, 0.625, 0.4628, 0.5898, 0.4628, 0.5898, 0.5, 0.625, 0.5, 0.625, 0.75, 0.5898, 0.75, 0.375, 0.4628, 0.5898, 0.4628, 0.5898, 0.5, 0.375, 0.5, 0.5898, 0.4628, 0.625, 0.4628, 0.625, 0.5, 0.5898, 0.5, 0.375, 0.03719, 0.5898, 0.03719, 0.5898, 0.2188, 0.375, 0.2188, 0.5898, 0.25, 0.625, 0.25, 0.625, 0.2812, 0.5898, 0.2812, 0.375, 0.0, 0.5898, 0.0, 0.5898, 0.03719, 0.375, 0.03719, 0.125, 0.5, 0.375, 0.5, 0.375, 0.5372, 0.125, 0.5372, 0.625, 0.5, 0.8398, 0.5, 0.8398, 0.75, 0.625, 0.75, 0.8398, 0.5, 0.875, 0.5, 0.875, 0.75, 0.8398, 0.75, 0.375, 0.75, 0.625, 0.75, 0.625, 0.7872, 0.375, 0.7872, 0.125, 0.7188, 0.375, 0.7188, 0.375, 0.75, 0.125, 0.75, 0.375, 0.5, 0.5898, 0.5, 0.5898, 0.75, 0.375, 0.75, 0.375, 0.9688, 0.625, 0.9688, 0.625, 1.0, 0.375, 1.0, 0.5898, 0.03719, 0.625, 0.03719, 0.625, 0.2188, 0.5898, 0.2188, 0.375, 0.25, 0.5898, 0.25, 0.5898, 0.2812, 0.375, 0.2812, 0.375, 0.7872, 0.625, 0.7872, 0.625, 0.9688, 0.375, 0.9688, 0.375, 0.25, 0.5898, 0.25, 0.5898, 0.2812, 0.375, 0.2812, 0.375, 0.7872, 0.625, 0.7872, 0.625, 0.9688, 0.375, 0.9688, 0.375, 0.2188, 0.5898, 0.2188, 0.5898, 0.25, 0.375, 0.25, 0.5898, 0.0, 0.625, 0.0, 0.625, 0.03719, 0.5898, 0.03719, 0.375, 0.4628, 0.5898, 0.4628, 0.5898, 0.5, 0.375, 0.5, 0.5898, 0.2812, 0.625, 0.2812, 0.625, 0.4628, 0.5898, 0.4628, 0.375, 0.5, 0.5898, 0.5, 0.5898, 0.75, 0.375, 0.75, 0.375, 0.75, 0.625, 0.75, 0.625, 0.7872, 0.375, 0.7872, 0.625, 0.5, 0.8398, 0.5, 0.8398, 0.75, 0.625, 0.75, 0.125, 0.5, 0.375, 0.5, 0.375, 0.5372, 0.125, 0.5372, 0.5898, 0.25, 0.625, 0.25, 0.625, 0.2812, 0.5898, 0.2812, 0.5898, 0.2188, 0.625, 0.2188, 0.625, 0.25, 0.5898, 0.25, 0.5898, 0.4628, 0.625, 0.4628, 0.625, 0.5, 0.5898, 0.5, 0.5898, 0.5, 0.625, 0.5, 0.625, 0.75, 0.5898, 0.75, 0.375, 0.9688, 0.625, 0.9688, 0.625, 1.0, 0.375, 1.0, 0.125, 0.7188, 0.375, 0.7188, 0.375, 0.75, 0.125, 0.75, 0.8398, 0.5, 0.875, 0.5, 0.875, 0.75, 0.8398, 0.75, 0.375, 0.5, 0.625, 0.5, 0.625, 0.75, 0.375, 0.75, 0.375, 0.75, 0.625, 0.75, 0.625, 1.0, 0.375, 1.0, 0.125, 0.5, 0.375, 0.5, 0.375, 0.75, 0.125, 0.75, 0.625, 0.5, 0.875, 0.5, 0.875, 0.75, 0.625, 0.75, 0.375, 0.0, 0.625, 0.0, 0.625, 0.25, 0.375, 0.25, 0.375, 0.25, 0.625, 0.25, 0.625, 0.5, 0.375, 0.5, 0.375, 0.5, 0.625, 0.5, 0.625, 0.75, 0.375, 0.75, 0.375, 0.75, 0.625, 0.75, 0.625, 1.0, 0.375, 1.0, 0.125, 0.5, 0.375, 0.5, 0.375, 0.75, 0.125, 0.75, 0.625, 0.5, 0.875, 0.5, 0.875, 0.75, 0.625, 0.75, 0.375, 0.0, 0.625, 0.0, 0.625, 0.25, 0.375, 0.25, 0.375, 0.25, 0.625, 0.25, 0.625, 0.5, 0.375, 0.5, 0.375, 0.0, 0.625, 0.0, 0.625, 0.25, 0.375, 0.25, 0.375, 0.25, 0.625, 0.25, 0.625, 0.5, 0.375, 0.5, 0.375, 0.5, 0.625, 0.5, 0.625, 0.75, 0.375, 0.75, 0.375, 0.75, 0.625, 0.75, 0.625, 1.0, 0.375, 1.0, 0.375, 0.5, 0.375, 0.75, 0.375, 0.75, 0.375, 0.5, 0.625, 0.5, 0.875, 0.5, 0.875, 0.75, 0.625, 0.75, 0.7878, 0.0, 0.7878, 1.0, 1.0, 1.0, 1.0, 0.0, 0.0, 0.0, 0.0, 1.0, 0.2282, 1.0, 0.2282, 0.0, 0.2282, 0.0, 0.2282, 1.0, 0.5494, 1.0, 0.5494, 0.0, 0.5494, 0.0, 0.5494, 1.0, 0.7878, 1.0, 0.7878, 0.0, 0.7878, 0.0, 0.7878, 1.0, 1.0, 1.0, 1.0, 0.0, 0.0, 0.0, 0.0, 1.0, 0.2282, 1.0, 0.2282, 0.0, 0.2282, 0.0, 0.2282, 1.0, 0.5494, 1.0, 0.5494, 0.0, 0.5494, 0.0, 0.5494, 1.0, 0.7878, 1.0, 0.7878, 0.0, 0.7878, 0.0, 0.7878, 1.0, 1.0, 1.0, 1.0, 0.0, 0.0, 0.0, 0.0, 1.0, 0.2282, 1.0, 0.2282, 0.0, 0.2282, 0.0, 0.2282, 1.0, 0.5494, 1.0, 0.5494, 0.0, 0.5494, 0.0, 0.5494, 1.0, 0.7878, 1.0, 0.7878, 0.0, 0.7878, 0.0, 0.7878, 1.0, 1.0, 1.0, 1.0, 0.0, 0.0, 0.0, 0.0, 1.0, 0.2282, 1.0, 0.2282, 0.0, 0.2282, 0.0, 0.2282, 1.0, 0.5494, 1.0, 0.5494, 0.0, 0.5494, 0.0, 0.5494, 1.0, 0.7878, 1.0, 0.7878, 0.0, 0.7878, 0.0, 1.0, 0.0, 1.0, 1.0, 0.7878, 1.0, 0.0, 0.0, 0.2282, 0.0, 0.2282, 1.0, 0.0, 1.0, 0.2282, 0.0, 0.5494, 0.0, 0.5494, 1.0, 0.2282, 1.0, 0.5494, 0.0, 0.7878, 0.0, 0.7878, 1.0, 0.5494, 1.0, 0.7878, 0.0, 1.0, 0.0, 1.0, 1.0, 0.7878, 1.0, 0.0, 0.0, 0.2282, 0.0, 0.2282, 1.0, 0.0, 1.0, 0.2282, 0.0, 0.5494, 0.0, 0.5494, 1.0, 0.2282, 1.0, 0.5494, 0.0, 0.7878, 0.0, 0.7878, 1.0, 0.5494, 1.0, 0.7878, 0.0, 1.0, 0.0, 1.0, 1.0, 0.7878, 1.0, 0.0, 0.0, 0.2282, 0.0, 0.2282, 1.0, 0.0, 1.0, 0.2282, 0.0, 0.5494, 0.0, 0.5494, 1.0, 0.2282, 1.0, 0.5494, 0.0, 0.7878, 0.0, 0.7878, 1.0, 0.5494, 1.0, 0.7878, 0.0, 1.0, 0.0, 1.0, 1.0, 0.7878, 1.0, 0.0, 0.0, 0.2282, 0.0, 0.2282, 1.0, 0.0, 1.0, 0.2282, 0.0, 0.5494, 0.0, 0.5494, 1.0, 0.2282, 1.0, 0.5494, 0.0, 0.7878, 0.0, 0.7878, 1.0, 0.5494, 1.0, 0.5494, 1.0, 0.2282, 1.0, 0.2282, 1.0, 0.5494, 1.0, 0.0, 0.0, 0.2282, 0.0, 0.2282, 0.0, 0.0, 0.0, 0.0, 0.0, 0.2282, 0.0, 0.2282, 0.0, 0.0, 0.0, 0.0, 0.0, 0.2282, 0.0, 0.2282, 0.0, 0.0, 0.0, 0.2282, 0.0, 0.5494, 0.0, 0.5494, 0.0, 0.2282, 0.0, 0.2282, 0.0, 0.5494, 0.0, 0.5494, 0.0, 0.2282, 0.0, 0.2282, 0.0, 0.5494, 0.0, 0.5494, 0.0, 0.2282, 0.0, 0.7878, 1.0, 0.5494, 1.0, 0.5494, 1.0, 0.7878, 1.0, 0.2282, 0.0, 0.5494, 0.0, 0.5494, 0.0, 0.2282, 0.0, 0.7878, 1.0, 0.5494, 1.0, 0.5494, 1.0, 0.7878, 1.0, 0.7878, 1.0, 0.5494, 1.0, 0.5494, 1.0, 0.7878, 1.0, 0.7878, 1.0, 0.5494, 1.0, 0.5494, 1.0, 0.7878, 1.0, 0.5494, 0.0, 0.7878, 0.0, 0.7878, 0.0, 0.5494, 0.0, 0.5494, 0.0, 0.7878, 0.0, 0.7878, 0.0, 0.5494, 0.0, 0.5494, 0.0, 0.7878, 0.0, 0.7878, 0.0, 0.5494, 0.0, 1.0, 1.0, 0.7878, 1.0, 0.7878, 1.0, 1.0, 1.0, 0.5494, 0.0, 0.7878, 0.0, 0.7878, 0.0, 0.5494, 0.0, 1.0, 1.0, 0.7878, 1.0, 0.7878, 1.0, 1.0, 1.0, 1.0, 1.0, 0.7878, 1.0, 0.7878, 1.0, 1.0, 1.0, 1.0, 1.0, 0.7878, 1.0, 0.7878, 1.0, 1.0, 1.0, 0.2282, 1.0, 0.0, 1.0, 0.0, 1.0, 0.2282, 1.0, 0.2282, 1.0, 0.0, 1.0, 0.0, 1.0, 0.2282, 1.0, 0.2282, 1.0, 0.0, 1.0, 0.0, 1.0, 0.2282, 1.0, 0.0, 1.0, 0.0, 0.0, 0.0, 0.0, 0.0, 1.0, 0.2282, 1.0, 0.0, 1.0, 0.0, 1.0, 0.2282, 1.0, 0.0, 1.0, 0.0, 0.0, 0.0, 0.0, 0.0, 1.0, 0.0, 1.0, 0.0, 0.0, 0.0, 0.0, 0.0, 1.0, 1.0, 0.0, 1.0, 1.0, 1.0, 1.0, 1.0, 0.0, 0.0, 1.0, 0.0, 0.0, 0.0, 0.0, 0.0, 1.0, 1.0, 0.0, 1.0, 1.0, 1.0, 1.0, 1.0, 0.0, 1.0, 0.0, 1.0, 1.0, 1.0, 1.0, 1.0, 0.0, 0.7878, 0.0, 1.0, 0.0, 1.0, 0.0, 0.7878, 0.0, 1.0, 0.0, 1.0, 1.0, 1.0, 1.0, 1.0, 0.0, 0.7878, 0.0, 1.0, 0.0, 1.0, 0.0, 0.7878, 0.0, 0.7878, 0.0, 1.0, 0.0, 1.0, 0.0, 0.7878, 0.0, 0.5494, 1.0, 0.2282, 1.0, 0.2282, 1.0, 0.5494, 1.0, 0.7878, 0.0, 1.0, 0.0, 1.0, 0.0, 0.7878, 0.0, 0.5494, 1.0, 0.2282, 1.0, 0.2282, 1.0, 0.5494, 1.0, 0.5494, 1.0, 0.2282, 1.0, 0.2282, 1.0, 0.5494, 1.0, 0.0, 0.0, 0.2282, 0.0, 0.2282, 0.0, 0.0, 0.0, 0.125, 0.5, 0.375, 0.5, 0.375, 0.75, 0.125, 0.75, 0.375, 0.75, 0.375, 1.0, 0.375, 1.0, 0.375, 0.75, 0.375, 0.25, 0.375, 0.5, 0.375, 0.5, 0.375, 0.25, 0.375, 0.0, 0.375, 0.25, 0.375, 0.25, 0.375, 0.0])
me_cube.materials.append(mat_material)
me_cube.materials.append(mat_blackplastic)
me_cube.materials.append(mat_yellowplastic)
me_cube.materials.append(mat_darkyellowplastic)
me_cube.materials.append(mat_red)
me_cube.materials.append(mat_yellow)
me_cube.materials.append(mat_green)
me_cube.materials.append(mat_propellerblue)
me_cube.materials.append(mat_propellerwhite)
me_cube.use_mirror_vertex_groups = False
me_cube.update()

# ---- objects
ob_cube = bpy.data.objects.new('Cube', me_cube)
ob_light = bpy.data.objects.new('Light', light_light)
ob_camera = bpy.data.objects.new('Camera', cam_camera)
ob_area = bpy.data.objects.new('Area', light_area)

# ---- transforms, parenting, visibility, modifiers, constraints
ob_cube.location = (0.0, 0.0, 0.0)
ob_cube.lock_rotations_4d = False
ob_cube.empty_display_type = 'ARROWS'
ob_cube.lineart.crease_threshold = 0.0
ob_light.location = (4.076, 1.005, 5.904)
ob_light.rotation_euler = (0.6503, 0.05522, 1.866)
ob_light.lock_rotations_4d = False
ob_light.empty_display_type = 'ARROWS'
ob_light.color = (0.0, 0.0, 0.0, 0.0)
ob_light.lineart.crease_threshold = 0.0
ob_camera.location = (7.359, -6.926, 4.958)
ob_camera.rotation_euler = (1.109, 0.0, 0.8149)
ob_camera.lock_rotations_4d = False
ob_camera.empty_display_type = 'ARROWS'
ob_camera.color = (0.0, 0.0, 0.0, 0.0)
ob_camera.display_type = 'WIRE'
ob_camera.lineart.crease_threshold = 0.0
ob_area.location = (-0.1676, 0.01709, 0.949)
ob_area.rotation_euler = (-2.989e-05, 1.58, -2.989e-05)
ob_area.scale = (0.4809, 0.4809, 0.4809)

# ---- collection membership
col_collection.objects.link(ob_cube)
col_collection.objects.link(ob_light)
col_collection.objects.link(ob_camera)
col_collection.objects.link(ob_area)

# ---- scene / render settings (as saved in the file)
scene.camera = ob_camera
scene.frame_start = 1; scene.frame_end = 250; scene.frame_set(1)
scene.render.engine = 'BLENDER_EEVEE_NEXT'
scene.cycles.sampling_pattern = 'TABULATED_SOBOL'
scene.cycles.use_light_tree = False
scene.view_settings.view_transform = 'Filmic'
bpy.context.view_layer.update()
